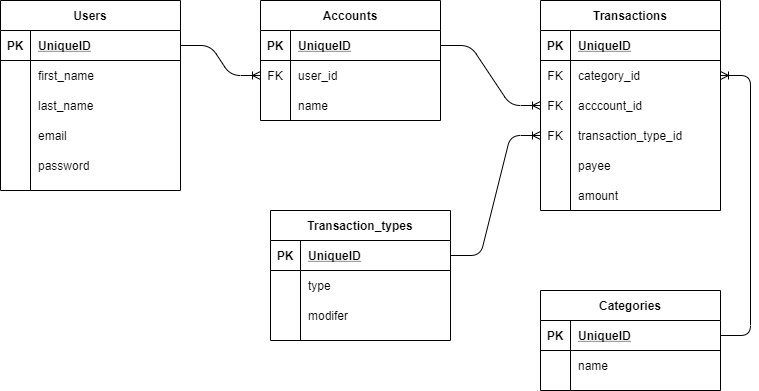

The diagram above was exported from draw.io. Its source (the exported page's mxGraphModel, read from the mxfile embedded in the PNG):
<mxGraphModel dx="1169" dy="833" grid="1" gridSize="10" guides="1" tooltips="1" connect="1" arrows="1" fold="1" page="1" pageScale="1" pageWidth="850" pageHeight="1100" math="0" shadow="0">
  <root>
    <mxCell id="0" />
    <mxCell id="1" parent="0" />
    <mxCell id="TZ5iubw-XNWWJ2tdlbml-1" value="Users" style="shape=table;startSize=30;container=1;collapsible=1;childLayout=tableLayout;fixedRows=1;rowLines=0;fontStyle=1;align=center;resizeLast=1;" vertex="1" parent="1">
      <mxGeometry x="40" y="160" width="180" height="190" as="geometry" />
    </mxCell>
    <mxCell id="TZ5iubw-XNWWJ2tdlbml-2" value="" style="shape=partialRectangle;collapsible=0;dropTarget=0;pointerEvents=0;fillColor=none;top=0;left=0;bottom=1;right=0;points=[[0,0.5],[1,0.5]];portConstraint=eastwest;" vertex="1" parent="TZ5iubw-XNWWJ2tdlbml-1">
      <mxGeometry y="30" width="180" height="30" as="geometry" />
    </mxCell>
    <mxCell id="TZ5iubw-XNWWJ2tdlbml-3" value="PK" style="shape=partialRectangle;connectable=0;fillColor=none;top=0;left=0;bottom=0;right=0;fontStyle=1;overflow=hidden;" vertex="1" parent="TZ5iubw-XNWWJ2tdlbml-2">
      <mxGeometry width="30" height="30" as="geometry" />
    </mxCell>
    <mxCell id="TZ5iubw-XNWWJ2tdlbml-4" value="UniqueID" style="shape=partialRectangle;connectable=0;fillColor=none;top=0;left=0;bottom=0;right=0;align=left;spacingLeft=6;fontStyle=5;overflow=hidden;" vertex="1" parent="TZ5iubw-XNWWJ2tdlbml-2">
      <mxGeometry x="30" width="150" height="30" as="geometry" />
    </mxCell>
    <mxCell id="TZ5iubw-XNWWJ2tdlbml-5" value="" style="shape=partialRectangle;collapsible=0;dropTarget=0;pointerEvents=0;fillColor=none;top=0;left=0;bottom=0;right=0;points=[[0,0.5],[1,0.5]];portConstraint=eastwest;" vertex="1" parent="TZ5iubw-XNWWJ2tdlbml-1">
      <mxGeometry y="60" width="180" height="30" as="geometry" />
    </mxCell>
    <mxCell id="TZ5iubw-XNWWJ2tdlbml-6" value="" style="shape=partialRectangle;connectable=0;fillColor=none;top=0;left=0;bottom=0;right=0;editable=1;overflow=hidden;" vertex="1" parent="TZ5iubw-XNWWJ2tdlbml-5">
      <mxGeometry width="30" height="30" as="geometry" />
    </mxCell>
    <mxCell id="TZ5iubw-XNWWJ2tdlbml-7" value="first_name" style="shape=partialRectangle;connectable=0;fillColor=none;top=0;left=0;bottom=0;right=0;align=left;spacingLeft=6;overflow=hidden;" vertex="1" parent="TZ5iubw-XNWWJ2tdlbml-5">
      <mxGeometry x="30" width="150" height="30" as="geometry" />
    </mxCell>
    <mxCell id="TZ5iubw-XNWWJ2tdlbml-8" value="" style="shape=partialRectangle;collapsible=0;dropTarget=0;pointerEvents=0;fillColor=none;top=0;left=0;bottom=0;right=0;points=[[0,0.5],[1,0.5]];portConstraint=eastwest;" vertex="1" parent="TZ5iubw-XNWWJ2tdlbml-1">
      <mxGeometry y="90" width="180" height="30" as="geometry" />
    </mxCell>
    <mxCell id="TZ5iubw-XNWWJ2tdlbml-9" value="" style="shape=partialRectangle;connectable=0;fillColor=none;top=0;left=0;bottom=0;right=0;editable=1;overflow=hidden;" vertex="1" parent="TZ5iubw-XNWWJ2tdlbml-8">
      <mxGeometry width="30" height="30" as="geometry" />
    </mxCell>
    <mxCell id="TZ5iubw-XNWWJ2tdlbml-10" value="last_name" style="shape=partialRectangle;connectable=0;fillColor=none;top=0;left=0;bottom=0;right=0;align=left;spacingLeft=6;overflow=hidden;" vertex="1" parent="TZ5iubw-XNWWJ2tdlbml-8">
      <mxGeometry x="30" width="150" height="30" as="geometry" />
    </mxCell>
    <mxCell id="TZ5iubw-XNWWJ2tdlbml-11" value="" style="shape=partialRectangle;collapsible=0;dropTarget=0;pointerEvents=0;fillColor=none;top=0;left=0;bottom=0;right=0;points=[[0,0.5],[1,0.5]];portConstraint=eastwest;" vertex="1" parent="TZ5iubw-XNWWJ2tdlbml-1">
      <mxGeometry y="120" width="180" height="30" as="geometry" />
    </mxCell>
    <mxCell id="TZ5iubw-XNWWJ2tdlbml-12" value="" style="shape=partialRectangle;connectable=0;fillColor=none;top=0;left=0;bottom=0;right=0;editable=1;overflow=hidden;" vertex="1" parent="TZ5iubw-XNWWJ2tdlbml-11">
      <mxGeometry width="30" height="30" as="geometry" />
    </mxCell>
    <mxCell id="TZ5iubw-XNWWJ2tdlbml-13" value="email" style="shape=partialRectangle;connectable=0;fillColor=none;top=0;left=0;bottom=0;right=0;align=left;spacingLeft=6;overflow=hidden;" vertex="1" parent="TZ5iubw-XNWWJ2tdlbml-11">
      <mxGeometry x="30" width="150" height="30" as="geometry" />
    </mxCell>
    <mxCell id="TZ5iubw-XNWWJ2tdlbml-15" value="" style="shape=partialRectangle;collapsible=0;dropTarget=0;pointerEvents=0;fillColor=none;top=0;left=0;bottom=0;right=0;points=[[0,0.5],[1,0.5]];portConstraint=eastwest;" vertex="1" parent="TZ5iubw-XNWWJ2tdlbml-1">
      <mxGeometry y="150" width="180" height="30" as="geometry" />
    </mxCell>
    <mxCell id="TZ5iubw-XNWWJ2tdlbml-16" value="" style="shape=partialRectangle;connectable=0;fillColor=none;top=0;left=0;bottom=0;right=0;editable=1;overflow=hidden;" vertex="1" parent="TZ5iubw-XNWWJ2tdlbml-15">
      <mxGeometry width="30" height="30" as="geometry" />
    </mxCell>
    <mxCell id="TZ5iubw-XNWWJ2tdlbml-17" value="password" style="shape=partialRectangle;connectable=0;fillColor=none;top=0;left=0;bottom=0;right=0;align=left;spacingLeft=6;overflow=hidden;" vertex="1" parent="TZ5iubw-XNWWJ2tdlbml-15">
      <mxGeometry x="30" width="150" height="30" as="geometry" />
    </mxCell>
    <mxCell id="TZ5iubw-XNWWJ2tdlbml-18" value="Accounts" style="shape=table;startSize=30;container=1;collapsible=1;childLayout=tableLayout;fixedRows=1;rowLines=0;fontStyle=1;align=center;resizeLast=1;" vertex="1" parent="1">
      <mxGeometry x="300" y="160" width="180" height="120" as="geometry" />
    </mxCell>
    <mxCell id="TZ5iubw-XNWWJ2tdlbml-19" value="" style="shape=partialRectangle;collapsible=0;dropTarget=0;pointerEvents=0;fillColor=none;top=0;left=0;bottom=1;right=0;points=[[0,0.5],[1,0.5]];portConstraint=eastwest;" vertex="1" parent="TZ5iubw-XNWWJ2tdlbml-18">
      <mxGeometry y="30" width="180" height="30" as="geometry" />
    </mxCell>
    <mxCell id="TZ5iubw-XNWWJ2tdlbml-20" value="PK" style="shape=partialRectangle;connectable=0;fillColor=none;top=0;left=0;bottom=0;right=0;fontStyle=1;overflow=hidden;" vertex="1" parent="TZ5iubw-XNWWJ2tdlbml-19">
      <mxGeometry width="30" height="30" as="geometry" />
    </mxCell>
    <mxCell id="TZ5iubw-XNWWJ2tdlbml-21" value="UniqueID" style="shape=partialRectangle;connectable=0;fillColor=none;top=0;left=0;bottom=0;right=0;align=left;spacingLeft=6;fontStyle=5;overflow=hidden;" vertex="1" parent="TZ5iubw-XNWWJ2tdlbml-19">
      <mxGeometry x="30" width="150" height="30" as="geometry" />
    </mxCell>
    <mxCell id="TZ5iubw-XNWWJ2tdlbml-22" value="" style="shape=partialRectangle;collapsible=0;dropTarget=0;pointerEvents=0;fillColor=none;top=0;left=0;bottom=0;right=0;points=[[0,0.5],[1,0.5]];portConstraint=eastwest;" vertex="1" parent="TZ5iubw-XNWWJ2tdlbml-18">
      <mxGeometry y="60" width="180" height="30" as="geometry" />
    </mxCell>
    <mxCell id="TZ5iubw-XNWWJ2tdlbml-23" value="FK" style="shape=partialRectangle;connectable=0;fillColor=none;top=0;left=0;bottom=0;right=0;editable=1;overflow=hidden;" vertex="1" parent="TZ5iubw-XNWWJ2tdlbml-22">
      <mxGeometry width="30" height="30" as="geometry" />
    </mxCell>
    <mxCell id="TZ5iubw-XNWWJ2tdlbml-24" value="user_id" style="shape=partialRectangle;connectable=0;fillColor=none;top=0;left=0;bottom=0;right=0;align=left;spacingLeft=6;overflow=hidden;" vertex="1" parent="TZ5iubw-XNWWJ2tdlbml-22">
      <mxGeometry x="30" width="150" height="30" as="geometry" />
    </mxCell>
    <mxCell id="TZ5iubw-XNWWJ2tdlbml-25" value="" style="shape=partialRectangle;collapsible=0;dropTarget=0;pointerEvents=0;fillColor=none;top=0;left=0;bottom=0;right=0;points=[[0,0.5],[1,0.5]];portConstraint=eastwest;" vertex="1" parent="TZ5iubw-XNWWJ2tdlbml-18">
      <mxGeometry y="90" width="180" height="30" as="geometry" />
    </mxCell>
    <mxCell id="TZ5iubw-XNWWJ2tdlbml-26" value="" style="shape=partialRectangle;connectable=0;fillColor=none;top=0;left=0;bottom=0;right=0;editable=1;overflow=hidden;" vertex="1" parent="TZ5iubw-XNWWJ2tdlbml-25">
      <mxGeometry width="30" height="30" as="geometry" />
    </mxCell>
    <mxCell id="TZ5iubw-XNWWJ2tdlbml-27" value="name" style="shape=partialRectangle;connectable=0;fillColor=none;top=0;left=0;bottom=0;right=0;align=left;spacingLeft=6;overflow=hidden;" vertex="1" parent="TZ5iubw-XNWWJ2tdlbml-25">
      <mxGeometry x="30" width="150" height="30" as="geometry" />
    </mxCell>
    <mxCell id="TZ5iubw-XNWWJ2tdlbml-32" value="" style="edgeStyle=entityRelationEdgeStyle;fontSize=12;html=1;endArrow=ERoneToMany;exitX=1;exitY=0.5;exitDx=0;exitDy=0;entryX=0;entryY=0.5;entryDx=0;entryDy=0;" edge="1" parent="1" source="TZ5iubw-XNWWJ2tdlbml-2" target="TZ5iubw-XNWWJ2tdlbml-22">
      <mxGeometry width="100" height="100" relative="1" as="geometry">
        <mxPoint x="350" y="500" as="sourcePoint" />
        <mxPoint x="450" y="400" as="targetPoint" />
      </mxGeometry>
    </mxCell>
    <mxCell id="TZ5iubw-XNWWJ2tdlbml-33" value="Transactions" style="shape=table;startSize=30;container=1;collapsible=1;childLayout=tableLayout;fixedRows=1;rowLines=0;fontStyle=1;align=center;resizeLast=1;" vertex="1" parent="1">
      <mxGeometry x="580" y="160" width="180" height="210" as="geometry" />
    </mxCell>
    <mxCell id="TZ5iubw-XNWWJ2tdlbml-34" value="" style="shape=partialRectangle;collapsible=0;dropTarget=0;pointerEvents=0;fillColor=none;top=0;left=0;bottom=1;right=0;points=[[0,0.5],[1,0.5]];portConstraint=eastwest;" vertex="1" parent="TZ5iubw-XNWWJ2tdlbml-33">
      <mxGeometry y="30" width="180" height="30" as="geometry" />
    </mxCell>
    <mxCell id="TZ5iubw-XNWWJ2tdlbml-35" value="PK" style="shape=partialRectangle;connectable=0;fillColor=none;top=0;left=0;bottom=0;right=0;fontStyle=1;overflow=hidden;" vertex="1" parent="TZ5iubw-XNWWJ2tdlbml-34">
      <mxGeometry width="30" height="30" as="geometry" />
    </mxCell>
    <mxCell id="TZ5iubw-XNWWJ2tdlbml-36" value="UniqueID" style="shape=partialRectangle;connectable=0;fillColor=none;top=0;left=0;bottom=0;right=0;align=left;spacingLeft=6;fontStyle=5;overflow=hidden;" vertex="1" parent="TZ5iubw-XNWWJ2tdlbml-34">
      <mxGeometry x="30" width="150" height="30" as="geometry" />
    </mxCell>
    <mxCell id="TZ5iubw-XNWWJ2tdlbml-37" value="" style="shape=partialRectangle;collapsible=0;dropTarget=0;pointerEvents=0;fillColor=none;top=0;left=0;bottom=0;right=0;points=[[0,0.5],[1,0.5]];portConstraint=eastwest;" vertex="1" parent="TZ5iubw-XNWWJ2tdlbml-33">
      <mxGeometry y="60" width="180" height="30" as="geometry" />
    </mxCell>
    <mxCell id="TZ5iubw-XNWWJ2tdlbml-38" value="FK" style="shape=partialRectangle;connectable=0;fillColor=none;top=0;left=0;bottom=0;right=0;editable=1;overflow=hidden;" vertex="1" parent="TZ5iubw-XNWWJ2tdlbml-37">
      <mxGeometry width="30" height="30" as="geometry" />
    </mxCell>
    <mxCell id="TZ5iubw-XNWWJ2tdlbml-39" value="category_id" style="shape=partialRectangle;connectable=0;fillColor=none;top=0;left=0;bottom=0;right=0;align=left;spacingLeft=6;overflow=hidden;" vertex="1" parent="TZ5iubw-XNWWJ2tdlbml-37">
      <mxGeometry x="30" width="150" height="30" as="geometry" />
    </mxCell>
    <mxCell id="TZ5iubw-XNWWJ2tdlbml-40" value="" style="shape=partialRectangle;collapsible=0;dropTarget=0;pointerEvents=0;fillColor=none;top=0;left=0;bottom=0;right=0;points=[[0,0.5],[1,0.5]];portConstraint=eastwest;" vertex="1" parent="TZ5iubw-XNWWJ2tdlbml-33">
      <mxGeometry y="90" width="180" height="30" as="geometry" />
    </mxCell>
    <mxCell id="TZ5iubw-XNWWJ2tdlbml-41" value="FK" style="shape=partialRectangle;connectable=0;fillColor=none;top=0;left=0;bottom=0;right=0;editable=1;overflow=hidden;" vertex="1" parent="TZ5iubw-XNWWJ2tdlbml-40">
      <mxGeometry width="30" height="30" as="geometry" />
    </mxCell>
    <mxCell id="TZ5iubw-XNWWJ2tdlbml-42" value="acccount_id" style="shape=partialRectangle;connectable=0;fillColor=none;top=0;left=0;bottom=0;right=0;align=left;spacingLeft=6;overflow=hidden;" vertex="1" parent="TZ5iubw-XNWWJ2tdlbml-40">
      <mxGeometry x="30" width="150" height="30" as="geometry" />
    </mxCell>
    <mxCell id="TZ5iubw-XNWWJ2tdlbml-47" value="" style="shape=partialRectangle;collapsible=0;dropTarget=0;pointerEvents=0;fillColor=none;top=0;left=0;bottom=0;right=0;points=[[0,0.5],[1,0.5]];portConstraint=eastwest;" vertex="1" parent="TZ5iubw-XNWWJ2tdlbml-33">
      <mxGeometry y="120" width="180" height="30" as="geometry" />
    </mxCell>
    <mxCell id="TZ5iubw-XNWWJ2tdlbml-48" value="FK" style="shape=partialRectangle;connectable=0;fillColor=none;top=0;left=0;bottom=0;right=0;editable=1;overflow=hidden;" vertex="1" parent="TZ5iubw-XNWWJ2tdlbml-47">
      <mxGeometry width="30" height="30" as="geometry" />
    </mxCell>
    <mxCell id="TZ5iubw-XNWWJ2tdlbml-49" value="transaction_type_id" style="shape=partialRectangle;connectable=0;fillColor=none;top=0;left=0;bottom=0;right=0;align=left;spacingLeft=6;overflow=hidden;" vertex="1" parent="TZ5iubw-XNWWJ2tdlbml-47">
      <mxGeometry x="30" width="150" height="30" as="geometry" />
    </mxCell>
    <mxCell id="TZ5iubw-XNWWJ2tdlbml-43" value="" style="shape=partialRectangle;collapsible=0;dropTarget=0;pointerEvents=0;fillColor=none;top=0;left=0;bottom=0;right=0;points=[[0,0.5],[1,0.5]];portConstraint=eastwest;" vertex="1" parent="TZ5iubw-XNWWJ2tdlbml-33">
      <mxGeometry y="150" width="180" height="30" as="geometry" />
    </mxCell>
    <mxCell id="TZ5iubw-XNWWJ2tdlbml-44" value="" style="shape=partialRectangle;connectable=0;fillColor=none;top=0;left=0;bottom=0;right=0;editable=1;overflow=hidden;" vertex="1" parent="TZ5iubw-XNWWJ2tdlbml-43">
      <mxGeometry width="30" height="30" as="geometry" />
    </mxCell>
    <mxCell id="TZ5iubw-XNWWJ2tdlbml-45" value="payee" style="shape=partialRectangle;connectable=0;fillColor=none;top=0;left=0;bottom=0;right=0;align=left;spacingLeft=6;overflow=hidden;" vertex="1" parent="TZ5iubw-XNWWJ2tdlbml-43">
      <mxGeometry x="30" width="150" height="30" as="geometry" />
    </mxCell>
    <mxCell id="TZ5iubw-XNWWJ2tdlbml-51" value="" style="shape=partialRectangle;collapsible=0;dropTarget=0;pointerEvents=0;fillColor=none;top=0;left=0;bottom=0;right=0;points=[[0,0.5],[1,0.5]];portConstraint=eastwest;" vertex="1" parent="TZ5iubw-XNWWJ2tdlbml-33">
      <mxGeometry y="180" width="180" height="30" as="geometry" />
    </mxCell>
    <mxCell id="TZ5iubw-XNWWJ2tdlbml-52" value="" style="shape=partialRectangle;connectable=0;fillColor=none;top=0;left=0;bottom=0;right=0;editable=1;overflow=hidden;" vertex="1" parent="TZ5iubw-XNWWJ2tdlbml-51">
      <mxGeometry width="30" height="30" as="geometry" />
    </mxCell>
    <mxCell id="TZ5iubw-XNWWJ2tdlbml-53" value="amount" style="shape=partialRectangle;connectable=0;fillColor=none;top=0;left=0;bottom=0;right=0;align=left;spacingLeft=6;overflow=hidden;" vertex="1" parent="TZ5iubw-XNWWJ2tdlbml-51">
      <mxGeometry x="30" width="150" height="30" as="geometry" />
    </mxCell>
    <mxCell id="TZ5iubw-XNWWJ2tdlbml-54" value="" style="edgeStyle=entityRelationEdgeStyle;fontSize=12;html=1;endArrow=ERoneToMany;exitX=1;exitY=0.5;exitDx=0;exitDy=0;entryX=0;entryY=0.5;entryDx=0;entryDy=0;" edge="1" parent="1" source="TZ5iubw-XNWWJ2tdlbml-19" target="TZ5iubw-XNWWJ2tdlbml-40">
      <mxGeometry width="100" height="100" relative="1" as="geometry">
        <mxPoint x="350" y="500" as="sourcePoint" />
        <mxPoint x="450" y="400" as="targetPoint" />
      </mxGeometry>
    </mxCell>
    <mxCell id="TZ5iubw-XNWWJ2tdlbml-55" value="Categories" style="shape=table;startSize=30;container=1;collapsible=1;childLayout=tableLayout;fixedRows=1;rowLines=0;fontStyle=1;align=center;resizeLast=1;" vertex="1" parent="1">
      <mxGeometry x="580" y="450" width="180" height="100" as="geometry" />
    </mxCell>
    <mxCell id="TZ5iubw-XNWWJ2tdlbml-56" value="" style="shape=partialRectangle;collapsible=0;dropTarget=0;pointerEvents=0;fillColor=none;top=0;left=0;bottom=1;right=0;points=[[0,0.5],[1,0.5]];portConstraint=eastwest;" vertex="1" parent="TZ5iubw-XNWWJ2tdlbml-55">
      <mxGeometry y="30" width="180" height="30" as="geometry" />
    </mxCell>
    <mxCell id="TZ5iubw-XNWWJ2tdlbml-57" value="PK" style="shape=partialRectangle;connectable=0;fillColor=none;top=0;left=0;bottom=0;right=0;fontStyle=1;overflow=hidden;" vertex="1" parent="TZ5iubw-XNWWJ2tdlbml-56">
      <mxGeometry width="30" height="30" as="geometry" />
    </mxCell>
    <mxCell id="TZ5iubw-XNWWJ2tdlbml-58" value="UniqueID" style="shape=partialRectangle;connectable=0;fillColor=none;top=0;left=0;bottom=0;right=0;align=left;spacingLeft=6;fontStyle=5;overflow=hidden;" vertex="1" parent="TZ5iubw-XNWWJ2tdlbml-56">
      <mxGeometry x="30" width="150" height="30" as="geometry" />
    </mxCell>
    <mxCell id="TZ5iubw-XNWWJ2tdlbml-59" value="" style="shape=partialRectangle;collapsible=0;dropTarget=0;pointerEvents=0;fillColor=none;top=0;left=0;bottom=0;right=0;points=[[0,0.5],[1,0.5]];portConstraint=eastwest;" vertex="1" parent="TZ5iubw-XNWWJ2tdlbml-55">
      <mxGeometry y="60" width="180" height="30" as="geometry" />
    </mxCell>
    <mxCell id="TZ5iubw-XNWWJ2tdlbml-60" value="" style="shape=partialRectangle;connectable=0;fillColor=none;top=0;left=0;bottom=0;right=0;editable=1;overflow=hidden;" vertex="1" parent="TZ5iubw-XNWWJ2tdlbml-59">
      <mxGeometry width="30" height="30" as="geometry" />
    </mxCell>
    <mxCell id="TZ5iubw-XNWWJ2tdlbml-61" value="name" style="shape=partialRectangle;connectable=0;fillColor=none;top=0;left=0;bottom=0;right=0;align=left;spacingLeft=6;overflow=hidden;" vertex="1" parent="TZ5iubw-XNWWJ2tdlbml-59">
      <mxGeometry x="30" width="150" height="30" as="geometry" />
    </mxCell>
    <mxCell id="TZ5iubw-XNWWJ2tdlbml-68" value="" style="edgeStyle=entityRelationEdgeStyle;fontSize=12;html=1;endArrow=ERoneToMany;exitX=1;exitY=0.5;exitDx=0;exitDy=0;entryX=1;entryY=0.5;entryDx=0;entryDy=0;" edge="1" parent="1" source="TZ5iubw-XNWWJ2tdlbml-56" target="TZ5iubw-XNWWJ2tdlbml-37">
      <mxGeometry width="100" height="100" relative="1" as="geometry">
        <mxPoint x="350" y="500" as="sourcePoint" />
        <mxPoint x="450" y="400" as="targetPoint" />
      </mxGeometry>
    </mxCell>
    <mxCell id="TZ5iubw-XNWWJ2tdlbml-69" value="Transaction_types" style="shape=table;startSize=30;container=1;collapsible=1;childLayout=tableLayout;fixedRows=1;rowLines=0;fontStyle=1;align=center;resizeLast=1;" vertex="1" parent="1">
      <mxGeometry x="310" y="370" width="180" height="130" as="geometry" />
    </mxCell>
    <mxCell id="TZ5iubw-XNWWJ2tdlbml-70" value="" style="shape=partialRectangle;collapsible=0;dropTarget=0;pointerEvents=0;fillColor=none;top=0;left=0;bottom=1;right=0;points=[[0,0.5],[1,0.5]];portConstraint=eastwest;" vertex="1" parent="TZ5iubw-XNWWJ2tdlbml-69">
      <mxGeometry y="30" width="180" height="30" as="geometry" />
    </mxCell>
    <mxCell id="TZ5iubw-XNWWJ2tdlbml-71" value="PK" style="shape=partialRectangle;connectable=0;fillColor=none;top=0;left=0;bottom=0;right=0;fontStyle=1;overflow=hidden;" vertex="1" parent="TZ5iubw-XNWWJ2tdlbml-70">
      <mxGeometry width="30" height="30" as="geometry" />
    </mxCell>
    <mxCell id="TZ5iubw-XNWWJ2tdlbml-72" value="UniqueID" style="shape=partialRectangle;connectable=0;fillColor=none;top=0;left=0;bottom=0;right=0;align=left;spacingLeft=6;fontStyle=5;overflow=hidden;" vertex="1" parent="TZ5iubw-XNWWJ2tdlbml-70">
      <mxGeometry x="30" width="150" height="30" as="geometry" />
    </mxCell>
    <mxCell id="TZ5iubw-XNWWJ2tdlbml-73" value="" style="shape=partialRectangle;collapsible=0;dropTarget=0;pointerEvents=0;fillColor=none;top=0;left=0;bottom=0;right=0;points=[[0,0.5],[1,0.5]];portConstraint=eastwest;" vertex="1" parent="TZ5iubw-XNWWJ2tdlbml-69">
      <mxGeometry y="60" width="180" height="30" as="geometry" />
    </mxCell>
    <mxCell id="TZ5iubw-XNWWJ2tdlbml-74" value="" style="shape=partialRectangle;connectable=0;fillColor=none;top=0;left=0;bottom=0;right=0;editable=1;overflow=hidden;" vertex="1" parent="TZ5iubw-XNWWJ2tdlbml-73">
      <mxGeometry width="30" height="30" as="geometry" />
    </mxCell>
    <mxCell id="TZ5iubw-XNWWJ2tdlbml-75" value="type" style="shape=partialRectangle;connectable=0;fillColor=none;top=0;left=0;bottom=0;right=0;align=left;spacingLeft=6;overflow=hidden;" vertex="1" parent="TZ5iubw-XNWWJ2tdlbml-73">
      <mxGeometry x="30" width="150" height="30" as="geometry" />
    </mxCell>
    <mxCell id="TZ5iubw-XNWWJ2tdlbml-85" value="" style="shape=partialRectangle;collapsible=0;dropTarget=0;pointerEvents=0;fillColor=none;top=0;left=0;bottom=0;right=0;points=[[0,0.5],[1,0.5]];portConstraint=eastwest;" vertex="1" parent="TZ5iubw-XNWWJ2tdlbml-69">
      <mxGeometry y="90" width="180" height="30" as="geometry" />
    </mxCell>
    <mxCell id="TZ5iubw-XNWWJ2tdlbml-86" value="" style="shape=partialRectangle;connectable=0;fillColor=none;top=0;left=0;bottom=0;right=0;editable=1;overflow=hidden;" vertex="1" parent="TZ5iubw-XNWWJ2tdlbml-85">
      <mxGeometry width="30" height="30" as="geometry" />
    </mxCell>
    <mxCell id="TZ5iubw-XNWWJ2tdlbml-87" value="modifer" style="shape=partialRectangle;connectable=0;fillColor=none;top=0;left=0;bottom=0;right=0;align=left;spacingLeft=6;overflow=hidden;" vertex="1" parent="TZ5iubw-XNWWJ2tdlbml-85">
      <mxGeometry x="30" width="150" height="30" as="geometry" />
    </mxCell>
    <mxCell id="TZ5iubw-XNWWJ2tdlbml-83" value="" style="edgeStyle=entityRelationEdgeStyle;fontSize=12;html=1;endArrow=ERoneToMany;exitX=1;exitY=0.5;exitDx=0;exitDy=0;entryX=0;entryY=0.5;entryDx=0;entryDy=0;" edge="1" parent="1" source="TZ5iubw-XNWWJ2tdlbml-70" target="TZ5iubw-XNWWJ2tdlbml-47">
      <mxGeometry width="100" height="100" relative="1" as="geometry">
        <mxPoint x="350" y="510" as="sourcePoint" />
        <mxPoint x="450" y="410" as="targetPoint" />
      </mxGeometry>
    </mxCell>
  </root>
</mxGraphModel>